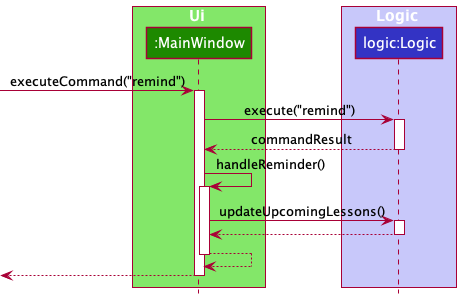

The diagram above was rendered by PlantUML. Its source (embedded in the PNG):
@startuml
!include style.puml

box Ui UI_COLOR_T1
participant ":MainWindow" as MainWindow UI_COLOR
end box

box Logic LOGIC_COLOR_T1
participant "logic:Logic" as Logic LOGIC_COLOR
end box

[-> MainWindow : executeCommand("remind")
activate MainWindow

MainWindow -> Logic : execute("remind")
activate Logic

Logic --> MainWindow : commandResult
deactivate Logic

MainWindow -> MainWindow : handleReminder()
activate MainWindow

MainWindow -> Logic : updateUpcomingLessons()
activate Logic

Logic --> MainWindow
deactivate Logic

MainWindow --> MainWindow
deactivate MainWindow

[<-- MainWindow
deactivate MainWindow

@enduml